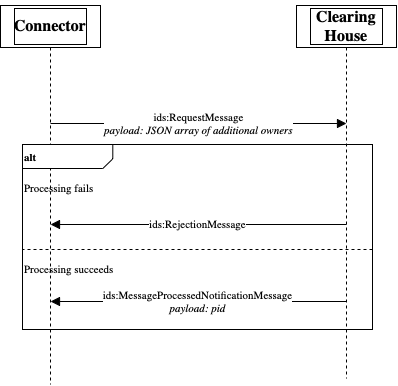

The diagram above was exported from draw.io. Its source (the exported page's mxGraphModel, read from the mxfile embedded in the PNG):
<mxGraphModel dx="941" dy="566" grid="1" gridSize="10" guides="1" tooltips="1" connect="1" arrows="1" fold="1" page="1" pageScale="1" pageWidth="827" pageHeight="1169" math="0" shadow="0">
  <root>
    <mxCell id="0" />
    <mxCell id="1" value="Verbinder" parent="0" />
    <mxCell id="2" style="vsdxID=1000;fillColor=#FFFFFF;gradientColor=none;shape=stencil(nZBLDoAgDERP0z3SIyjew0SURgSD+Lu9kMZoXLhwN9O+tukAlrNpJg1SzDH4QW/URgNYgZTkjA4UkwJUgGXng+6DX1zLfmoymdXo17xh5zmRJ6Q42BWCfc2oJfdAr+Yv+AP9Cb7OJ3H/2JG1HNGz/84klThPVCc=);labelBackgroundColor=none;rounded=0;html=1;whiteSpace=wrap;" parent="1" vertex="1">
      <mxGeometry x="168" y="141" width="100" height="42" as="geometry" />
    </mxCell>
    <mxCell id="3" style="vsdxID=1001;fillColor=#FFFFFF;gradientColor=none;shape=stencil(nZBLDoAgDERP0z3SIyjew0SURgSD+Lu9kMZoXLhwN9O+tukAlrNpJg1SzDH4QW/URgNYgZTkjA4UkwJUgGXng+6DX1zLfmoymdXo17xh5zmRJ6Q42BWCfc2oJfdAr+Yv+AP9Cb7OJ3H/2JG1HNGz/84klThPVCc=);labelBackgroundColor=none;rounded=0;html=1;whiteSpace=wrap;" parent="2" vertex="1">
      <mxGeometry x="14" y="3" width="72" height="36" as="geometry" />
    </mxCell>
    <mxCell id="4" style="vsdxID=1002;fillColor=#FFFFFF;gradientColor=none;shape=stencil(1VFBDsIgEHwNRxKE+IJa/7GxSyFiaRa07e+FLImtB+/eZnZmdgkjTJcczCi0SpniHRc/ZCfMRWjtJ4fkc0HC9MJ0NhKOFJ/TwHyG6qzoEV91w8q5s6oRrTamJ8X8yl6gW9GoeZuVtgP9vUitElafJMUM2cfpEA1AI8pyRNoAYwuylBbEeTf+h2cV8Plm60Pglvb6dy1lxJWa/g0=);labelBackgroundColor=none;rounded=0;html=1;whiteSpace=wrap;" parent="2" vertex="1">
      <mxGeometry x="38" y="-5" width="24" height="1" as="geometry" />
    </mxCell>
    <mxCell id="5" style="vsdxID=1004;edgeStyle=none;dashed=1;startArrow=none;endArrow=none;startSize=5;endSize=5;spacingTop=0;spacingBottom=0;spacingLeft=0;spacingRight=0;verticalAlign=middle;html=1;labelBackgroundColor=#ffffff;rounded=0;" parent="2" edge="1">
      <mxGeometry relative="1" as="geometry">
        <Array as="points" />
        <mxPoint x="50" y="42" as="sourcePoint" />
        <mxPoint x="50" y="379" as="targetPoint" />
      </mxGeometry>
    </mxCell>
    <mxCell id="6" value="&lt;font style=&quot;font-size: 16px ; font-family: &amp;#34;calibri&amp;#34; ; color: #000000 ; direction: ltr ; letter-spacing: 0px ; line-height: 120% ; opacity: 1&quot;&gt;&lt;b&gt;Connector&lt;br&gt;&lt;/b&gt;&lt;/font&gt;" style="text;vsdxID=1000;fillColor=none;gradientColor=none;labelBackgroundColor=none;rounded=0;html=1;whiteSpace=wrap;verticalAlign=middle;align=center;strokeColor=none;;html=1;" parent="2" vertex="1">
      <mxGeometry width="100.15" height="42" as="geometry" />
    </mxCell>
    <mxCell id="7" style="vsdxID=1005;shape=stencil(nZBLDoAgDERP0z3SIyjew0SURgSD+Lu9kMZoXLhwN9O+tukAlrNpJg1SzDH4QW/URgNYgZTkjA4UkwJUgGXng+6DX1zLfmoymdXo17xh5zmRJ6Q42BWCfc2oJfdAr+Yv+AP9Cb7OJ3H/2JG1HNGz/84klThPVCc=);labelBackgroundColor=none;rounded=0;html=1;whiteSpace=wrap;strokeColor=default;" parent="1" vertex="1">
      <mxGeometry x="464" y="141" width="100" height="42" as="geometry" />
    </mxCell>
    <mxCell id="8" style="vsdxID=1006;fillColor=#FFFFFF;gradientColor=none;shape=stencil(nZBLDoAgDERP0z3SIyjew0SURgSD+Lu9kMZoXLhwN9O+tukAlrNpJg1SzDH4QW/URgNYgZTkjA4UkwJUgGXng+6DX1zLfmoymdXo17xh5zmRJ6Q42BWCfc2oJfdAr+Yv+AP9Cb7OJ3H/2JG1HNGz/84klThPVCc=);labelBackgroundColor=none;rounded=0;html=1;whiteSpace=wrap;" parent="7" vertex="1">
      <mxGeometry x="14" y="3" width="72" height="36" as="geometry" />
    </mxCell>
    <mxCell id="9" style="vsdxID=1007;fillColor=#FFFFFF;gradientColor=none;shape=stencil(1VFBDsIgEHwNRxKE+IJa/7GxSyFiaRa07e+FLImtB+/eZnZmdgkjTJcczCi0SpniHRc/ZCfMRWjtJ4fkc0HC9MJ0NhKOFJ/TwHyG6qzoEV91w8q5s6oRrTamJ8X8yl6gW9GoeZuVtgP9vUitElafJMUM2cfpEA1AI8pyRNoAYwuylBbEeTf+h2cV8Plm60Pglvb6dy1lxJWa/g0=);labelBackgroundColor=none;rounded=0;html=1;whiteSpace=wrap;" parent="7" vertex="1">
      <mxGeometry x="38" y="-5" width="24" height="1" as="geometry" />
    </mxCell>
    <mxCell id="10" style="vsdxID=1009;edgeStyle=none;dashed=1;startArrow=none;endArrow=none;startSize=5;endSize=5;spacingTop=0;spacingBottom=0;spacingLeft=0;spacingRight=0;verticalAlign=middle;html=1;labelBackgroundColor=#ffffff;rounded=0;" parent="7" edge="1">
      <mxGeometry relative="1" as="geometry">
        <Array as="points" />
        <mxPoint x="50" y="42" as="sourcePoint" />
        <mxPoint x="50" y="373" as="targetPoint" />
      </mxGeometry>
    </mxCell>
    <mxCell id="11" value="&lt;font style=&quot;font-size: 16px ; font-family: &amp;#34;calibri&amp;#34; ; color: #000000 ; direction: ltr ; letter-spacing: 0px ; line-height: 120% ; opacity: 1&quot;&gt;&lt;b&gt;Clearing House&lt;br&gt;&lt;/b&gt;&lt;/font&gt;" style="text;vsdxID=1005;fillColor=none;gradientColor=none;labelBackgroundColor=none;rounded=0;html=1;whiteSpace=wrap;verticalAlign=middle;align=center;strokeColor=none;;html=1;" parent="7" vertex="1">
      <mxGeometry width="100.15" height="42" as="geometry" />
    </mxCell>
    <mxCell id="12" style="vsdxID=1027;fillColor=#FFFFFF;gradientColor=none;fillOpacity=0;shape=stencil(nZBLDoAgDERP0z3SIyjew0SURgSD+Lu9kMZoXLhwN9O+tukAlrNpJg1SzDH4QW/URgNYgZTkjA4UkwJUgGXng+6DX1zLfmoymdXo17xh5zmRJ6Q42BWCfc2oJfdAr+Yv+AP9Cb7OJ3H/2JG1HNGz/84klThPVCc=);labelBackgroundColor=none;rounded=0;html=1;whiteSpace=wrap;" parent="1" vertex="1">
      <mxGeometry x="190" y="280" width="350" height="185" as="geometry" />
    </mxCell>
    <mxCell id="13" value="&lt;p style=&quot;align:left;margin-left:0;margin-right:0;margin-top:0px;margin-bottom:0px;text-indent:0;valign:middle;direction:ltr;&quot;&gt;&lt;font style=&quot;font-size:11px;font-family:Calibri;color:#000000;direction:ltr;letter-spacing:0px;line-height:120%;opacity:1&quot;&gt;&lt;b&gt;alt&lt;br/&gt;&lt;/b&gt;&lt;/font&gt;&lt;/p&gt;" style="verticalAlign=middle;align=left;vsdxID=1028;fillColor=#ffffff;gradientColor=none;shape=stencil(UzV2Ls5ILEhVNTIoLinKz04tz0wpyVA1dlE1MsrMy0gtyiwBslSNXVWNndPyi1LTi/JL81Ig/IJEkEoQKze/DGRCBUSfAUiHkUElhGdoAOG7QZTmZOYhKTUy0rM0JUG5qZ4FimpTSz1zExLU4zHbgDyFaO4FMhDBkpaZkwMJVWR59GAECkGiwNgVAA==);labelBackgroundColor=none;rounded=0;html=1;whiteSpace=wrap;" parent="12" vertex="1">
      <mxGeometry width="350" height="24" as="geometry" />
    </mxCell>
    <mxCell id="14" value="&lt;font style=&quot;font-size: 11px ; font-family: &amp;#34;calibri&amp;#34; ; color: #000000 ; direction: ltr ; letter-spacing: 0px ; line-height: 120% ; opacity: 1&quot;&gt;Processing succeeds&lt;br&gt;&lt;br&gt;&lt;br&gt;&lt;br&gt;&lt;/font&gt;" style="verticalAlign=middle;align=left;vsdxID=1029;fillColor=none;gradientColor=none;shape=stencil(nVBbDsIgEDzN/iN7BKz3aALIRgoE8HV7IRvT2igf/s3szL4GUBU3JwNSlJrjxdxJVwd4BCkpOJOpNgQ4ASobsznneA2aeZq7s6Ml3vqEB/eJ3iHFk9lBMD99s77Fv8wfVk/h5wmDmcP1Daw/WvKeI9rq+0xaifPE6QU=);dashed=1;labelBackgroundColor=none;rounded=0;html=1;whiteSpace=wrap;" parent="1" vertex="1">
      <mxGeometry x="190" y="385" width="350" height="80" as="geometry" />
    </mxCell>
    <mxCell id="15" value="&lt;font style=&quot;font-size: 11px ; font-family: &amp;#34;calibri&amp;#34; ; color: #000000 ; direction: ltr ; letter-spacing: 0px ; line-height: 120% ; opacity: 1&quot;&gt;Processing fails&lt;br&gt;&lt;br&gt;&lt;br&gt;&lt;br&gt;&lt;/font&gt;" style="verticalAlign=middle;align=left;vsdxID=1030;fillColor=none;gradientColor=none;dashed=1;labelBackgroundColor=none;rounded=0;html=1;strokeColor=none;whiteSpace=wrap;" parent="1" vertex="1">
      <mxGeometry x="190" y="304" width="350" height="80" as="geometry" />
    </mxCell>
    <mxCell id="16" value="&lt;font style=&quot;font-size:11px;font-family:Calibri;color:#000000;direction:ltr;letter-spacing:0px;line-height:120%;opacity:1&quot;&gt;ids:RejectionMessage&lt;br/&gt;&lt;/font&gt;" style="vsdxID=1031;edgeStyle=none;startArrow=none;endArrow=block;startSize=2;endSize=7;spacingTop=0;spacingBottom=0;spacingLeft=0;spacingRight=0;verticalAlign=middle;html=1;labelBackgroundColor=#ffffff;rounded=0;align=center;exitX=0.5;exitY=5.214285714285714;exitDx=0;exitDy=0;exitPerimeter=0;entryX=0.5;entryY=5.214285714285714;entryDx=0;entryDy=0;entryPerimeter=0;" parent="1" source="7" target="2" edge="1">
      <mxGeometry relative="1" as="geometry">
        <mxPoint x="-1" as="offset" />
        <Array as="points" />
      </mxGeometry>
    </mxCell>
    <mxCell id="17" value="&lt;font style=&quot;font-size: 11px ; font-family: &amp;#34;calibri&amp;#34; ; color: #000000 ; direction: ltr ; letter-spacing: 0px ; line-height: 120% ; opacity: 1&quot;&gt;ids:MessageProcessedNotificationMessage&lt;br&gt;&lt;/font&gt;&lt;font style=&quot;font-size: 11px ; font-family: &amp;#34;themed&amp;#34; ; color: #000000 ; direction: ltr ; letter-spacing: 0px ; line-height: 120% ; opacity: 1&quot;&gt;&lt;i&gt;payload: pid&lt;/i&gt;&lt;/font&gt;&lt;font style=&quot;font-size: 11px ; font-family: &amp;#34;themed&amp;#34; ; color: #000000 ; direction: ltr ; letter-spacing: 0px ; line-height: 120% ; opacity: 1&quot;&gt;&lt;br&gt;&lt;/font&gt;" style="vsdxID=1012;edgeStyle=none;startArrow=none;endArrow=block;startSize=2;endSize=7;spacingTop=0;spacingBottom=0;spacingLeft=0;spacingRight=0;verticalAlign=middle;html=1;labelBackgroundColor=#ffffff;rounded=0;align=center;exitX=0.5;exitY=7.0476190476190474;exitDx=0;exitDy=0;exitPerimeter=0;entryX=0.5;entryY=7.0476190476190474;entryDx=0;entryDy=0;entryPerimeter=0;" parent="1" source="7" target="2" edge="1">
      <mxGeometry relative="1" as="geometry">
        <mxPoint x="-1" as="offset" />
        <Array as="points" />
      </mxGeometry>
    </mxCell>
    <mxCell id="18" value="&lt;font style=&quot;font-size: 11px ; font-family: &amp;#34;calibri&amp;#34; ; color: #000000 ; direction: ltr ; letter-spacing: 0px ; line-height: 120% ; opacity: 1&quot;&gt;ids:RequestMessage&lt;br&gt;&lt;i style=&quot;font-family: &amp;#34;themed&amp;#34;&quot;&gt;payload: JSON array of additional owners&lt;/i&gt;&lt;br&gt;&lt;/font&gt;" style="vsdxID=1010;edgeStyle=none;startArrow=none;endArrow=block;startSize=2;endSize=7;spacingTop=0;spacingBottom=0;spacingLeft=0;spacingRight=0;verticalAlign=middle;html=1;labelBackgroundColor=#ffffff;rounded=0;align=center;exitX=0.5;exitY=2.8095238095238093;exitDx=0;exitDy=0;exitPerimeter=0;entryX=0.5;entryY=2.8095238095238093;entryDx=0;entryDy=0;entryPerimeter=0;" parent="1" source="2" target="7" edge="1">
      <mxGeometry relative="1" as="geometry">
        <mxPoint as="offset" />
        <Array as="points" />
      </mxGeometry>
    </mxCell>
  </root>
</mxGraphModel>